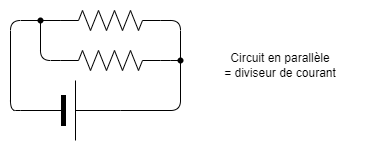

The diagram above was exported from draw.io. Its source (the exported page's mxGraphModel, read from the mxfile embedded in the PNG):
<mxGraphModel dx="716" dy="423" grid="1" gridSize="10" guides="1" tooltips="1" connect="1" arrows="1" fold="1" page="1" pageScale="1" pageWidth="850" pageHeight="1100" math="0" shadow="0">
  <root>
    <mxCell id="0" />
    <mxCell id="1" parent="0" />
    <mxCell id="25" value="" style="rounded=1;whiteSpace=wrap;html=1;strokeColor=none;" vertex="1" parent="1">
      <mxGeometry x="180" y="90" width="350" height="150" as="geometry" />
    </mxCell>
    <mxCell id="4" value="" style="edgeStyle=orthogonalEdgeStyle;html=1;exitX=0;exitY=0.5;exitDx=0;exitDy=0;exitPerimeter=0;entryX=0;entryY=0.5;entryDx=0;entryDy=0;entryPerimeter=0;endArrow=none;endFill=0;" parent="1" source="2" target="3" edge="1">
      <mxGeometry relative="1" as="geometry">
        <mxPoint x="140" y="140" as="targetPoint" />
      </mxGeometry>
    </mxCell>
    <mxCell id="2" value="" style="verticalLabelPosition=bottom;shadow=0;dashed=0;align=center;fillColor=strokeColor;html=1;verticalAlign=top;strokeWidth=1;shape=mxgraph.electrical.miscellaneous.monocell_battery;" parent="1" vertex="1">
      <mxGeometry x="200" y="170" width="100" height="60" as="geometry" />
    </mxCell>
    <mxCell id="18" style="edgeStyle=none;html=1;exitX=0;exitY=0.5;exitDx=0;exitDy=0;exitPerimeter=0;entryX=0.517;entryY=0.583;entryDx=0;entryDy=0;entryPerimeter=0;" parent="1" edge="1">
      <mxGeometry relative="1" as="geometry">
        <mxPoint x="220" y="110" as="sourcePoint" />
        <mxPoint x="220" y="110" as="targetPoint" />
      </mxGeometry>
    </mxCell>
    <mxCell id="21" style="edgeStyle=orthogonalEdgeStyle;html=1;exitX=1;exitY=0.5;exitDx=0;exitDy=0;exitPerimeter=0;entryX=1;entryY=0.5;entryDx=0;entryDy=0;entryPerimeter=0;endArrow=none;endFill=0;" parent="1" source="3" target="2" edge="1">
      <mxGeometry relative="1" as="geometry">
        <Array as="points">
          <mxPoint x="360" y="110" />
          <mxPoint x="360" y="200" />
        </Array>
      </mxGeometry>
    </mxCell>
    <mxCell id="3" value="" style="pointerEvents=1;verticalLabelPosition=bottom;shadow=0;dashed=0;align=center;html=1;verticalAlign=top;shape=mxgraph.electrical.resistors.resistor_2;" parent="1" vertex="1">
      <mxGeometry x="240" y="100" width="100" height="20" as="geometry" />
    </mxCell>
    <mxCell id="11" value="Circuit en parallèle&lt;br&gt;= diviseur de courant" style="text;html=1;strokeColor=none;fillColor=none;align=center;verticalAlign=middle;whiteSpace=wrap;rounded=0;" parent="1" vertex="1">
      <mxGeometry x="370" y="140" width="180" height="30" as="geometry" />
    </mxCell>
    <mxCell id="24" style="edgeStyle=orthogonalEdgeStyle;html=1;exitX=0;exitY=0.5;exitDx=0;exitDy=0;exitPerimeter=0;entryX=0.35;entryY=0.75;entryDx=0;entryDy=0;entryPerimeter=0;endArrow=none;endFill=0;" parent="1" source="12" target="17" edge="1">
      <mxGeometry relative="1" as="geometry" />
    </mxCell>
    <mxCell id="12" value="" style="pointerEvents=1;verticalLabelPosition=bottom;shadow=0;dashed=0;align=center;html=1;verticalAlign=top;shape=mxgraph.electrical.resistors.resistor_2;" parent="1" vertex="1">
      <mxGeometry x="240" y="140" width="100" height="20" as="geometry" />
    </mxCell>
    <mxCell id="16" value="" style="edgeStyle=orthogonalEdgeStyle;html=1;exitX=0;exitY=0.5;exitDx=0;exitDy=0;exitPerimeter=0;entryDx=0;entryDy=0;entryPerimeter=0;startArrow=none;startFill=0;endArrow=none;endFill=0;" parent="1" source="3" target="17" edge="1">
      <mxGeometry relative="1" as="geometry">
        <mxPoint x="240" y="110" as="sourcePoint" />
        <mxPoint x="240" y="150" as="targetPoint" />
      </mxGeometry>
    </mxCell>
    <mxCell id="17" value="" style="shape=waypoint;sketch=0;fillStyle=solid;size=6;pointerEvents=1;points=[];fillColor=none;resizable=0;rotatable=0;perimeter=centerPerimeter;snapToPoint=1;" parent="1" vertex="1">
      <mxGeometry x="210" y="100" width="20" height="20" as="geometry" />
    </mxCell>
    <mxCell id="20" value="" style="shape=waypoint;sketch=0;fillStyle=solid;size=6;pointerEvents=1;points=[];fillColor=none;resizable=0;rotatable=0;perimeter=centerPerimeter;snapToPoint=1;" parent="1" vertex="1">
      <mxGeometry x="350" y="140" width="20" height="20" as="geometry" />
    </mxCell>
    <mxCell id="22" style="edgeStyle=orthogonalEdgeStyle;html=1;exitX=1;exitY=0.5;exitDx=0;exitDy=0;exitPerimeter=0;entryX=0.383;entryY=0.917;entryDx=0;entryDy=0;entryPerimeter=0;endArrow=none;endFill=0;" parent="1" source="12" target="20" edge="1">
      <mxGeometry relative="1" as="geometry" />
    </mxCell>
  </root>
</mxGraphModel>